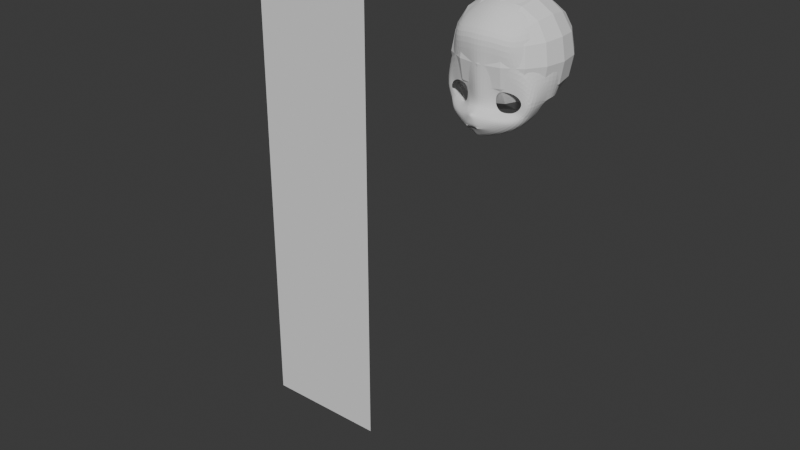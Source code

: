# Source: WithLecture_1113.blend  (saved by Blender 5.2.44; exported with 4.5.12 LTS)
import bpy
from mathutils import Matrix  # noqa: F401  (used for matrix-valued properties, if any)

bpy.ops.wm.read_factory_settings(use_empty=True)
scene = bpy.context.scene
scene.name = 'Scene'

# ---- collections
col_collection = bpy.data.collections.new('Collection'); scene.collection.children.link(col_collection)

# ---- world
world_world = bpy.data.worlds.new('World'); scene.world = world_world
world_world.use_nodes = True; world_world.node_tree.nodes.clear()
_N = world_world.node_tree.nodes; _L = world_world.node_tree.links
n0 = _N.new('ShaderNodeOutputWorld'); n0.name = 'World Output'; n0.location = (200, 100)
n1 = _N.new('ShaderNodeBackground'); n1.name = 'Background'; n1.location = (-200, 100)
n1.inputs[0].default_value = (0.05088, 0.05088, 0.05088, 1.0)
_L.new(n1.outputs[0], n0.inputs[0])
n0.is_active_output = True
world_world.color = (0.05088, 0.05088, 0.05088)
world_world.sun_shadow_jitter_overblur = 0.0

# ---- meshes
me_plane = bpy.data.meshes.new('Plane')
me_plane.from_pydata([(-1.0, 0.0, -4.371e-08), (1.0, 0.0, -4.371e-08), (-1.0, 2.0, -4.371e-08), (1.0, 2.0, -4.371e-08)], [], [(0, 1, 3, 2)])
_uv = me_plane.uv_layers.new(name='UVMap')
_uv.uv.foreach_set('vector', [0.0, 0.0, 1.0, 0.0, 1.0, 1.0, 0.0, 1.0])
me_plane.update()
me_circle = bpy.data.meshes.new('Circle')
me_circle.from_pydata([(-0.01469, 0.1651, 0.63), (-0.125, 0.1345, 0.6348), (-0.1469, 0.005183, 0.6348), (-0.1086, -0.0827, 0.6169), (0.003919, -0.1062, 0.5946), (0.0922, -0.09479, 0.553), (0.1824, 0.02419, 0.5491), (0.1095, 0.1242, 0.5642), (-0.01814, 0.214, 0.6362), (-0.1798, 0.1723, 0.664), (-0.2066, 0.0001983, 0.6611), (-0.1886, -0.08943, 0.6983), (0.02461, -0.1521, 0.6411), (0.2116, -0.1558, 0.5323), (0.2899, 0.02561, 0.5201), (0.1479, 0.1593, 0.5567), (-0.3344, -0.2803, 0.8061), (-0.2999, -0.2794, 0.8061), (-0.256, -0.289, 0.8063), (-0.2863, -0.2967, 0.8061), (-0.3344, -0.2985, 0.8061), (-0.3344, -0.2518, 0.831), (-0.2779, -0.2513, 0.8313), (-0.137, -0.2885, 0.7455), (-0.2221, -0.3506, 0.7326), (-0.3344, -0.3875, 0.7342), (-0.3344, 0.1632, 0.7572), (-0.3344, 0.0001984, 0.7225), (-0.3344, -0.07388, 0.7362), (-0.2448, -0.1416, 0.8331), (-0.3344, -0.1208, 0.8629), (0.05941, -0.3542, 0.5609), (-0.3344, -0.4868, 0.6418), (-0.1263, -0.4323, 0.6044), (0.01455, -0.1978, 0.6981), (0.1553, -0.2544, 0.5455), (0.2116, -0.1129, 0.2769), (0.2899, 0.04168, 0.2682), (0.05941, -0.3113, 0.3054), (-0.3344, -0.4439, 0.3864), (-0.1263, -0.3894, 0.349), (0.1553, -0.2115, 0.29), (-0.00545, 0.5046, 0.675), (-0.1646, 0.5555, 0.7208), (0.1487, 0.4499, 0.597), (-0.3344, 0.5464, 0.7572), (0.2706, 0.2669, 0.4561), (0.3241, 0.2724, 0.2642), (-0.3344, -0.1055, 0.8153), (-0.3344, -0.1746, 0.8486), (-0.3081, -0.1288, 0.8523), (-0.306, -0.1129, 0.8092), (-0.3089, -0.1675, 0.8468), (-0.3104, -0.2976, 0.8061), (-0.3115, -0.3799, 0.7339), (-0.2856, -0.474, 0.633), (-0.2304, -0.4167, 0.3677), (-0.06238, -0.1029, 0.6093), (-0.0953, -0.1278, 0.6851), (-0.2751, -0.282, 0.8062), (-0.2446, -0.2586, 0.8144), (-0.1167, -0.168, 0.7706), (-0.00545, 0.8976, 0.518), (-0.1646, 0.9621, 0.541), (-0.3344, 0.9675, 0.5781), (-0.00545, 1.077, 0.04816), (-0.1646, 1.144, 0.03301), (-0.3344, 1.168, 0.06146), (-0.00545, 0.8914, -0.3634), (-0.1646, 0.913, -0.4283), (-0.3344, 0.95, -0.4346), (-0.00545, 0.4575, -0.517), (-0.1646, 0.443, -0.5839), (-0.3344, 0.4717, -0.6081), (-0.00545, 0.02185, -0.4176), (-0.1646, -0.02451, -0.4429), (-0.3344, -0.05124, -0.4739), (0.3648, 0.452, 0.003067), (0.2946, 0.01844, 0.04628), (-0.1322, 0.8071, 0.7438), (-0.3344, 0.8066, 0.7821), (0.07685, 0.7507, 0.6796), (-0.1315, 0.718, -0.6221), (-0.3344, 0.7521, -0.6401), (0.07513, 0.7194, -0.5275), (0.2967, 0.8137, 0.02087), (-0.1572, 1.118, 0.1856), (-0.3344, 1.138, 0.2167), (0.00927, 1.049, 0.1891), (0.335, 0.4747, 0.2434), (0.2608, 0.8066, 0.2104), (-0.16, 1.045, -0.2057), (-0.3344, 1.077, -0.1947), (0.003956, 0.9995, -0.165), (0.1961, 0.453, -0.2671), (0.1604, 0.01708, -0.1965), (0.2016, 0.7738, -0.262), (-0.3344, 1.087, 0.4023), (0.1999, 0.7909, 0.4514), (-0.1522, 1.073, 0.368), (0.01897, 1.003, 0.3578), (-0.1569, 0.2008, -0.5446), (-0.3344, 0.2015, -0.5726), (0.01348, 0.2328, -0.4938), (0.3579, 0.2296, 0.008029), (0.2053, 0.2297, -0.2503)], [], [(7, 6, 14, 15), (5, 4, 12, 13), (3, 2, 10, 11), (1, 0, 8, 9), (0, 7, 15, 8), (6, 5, 13, 14), (57, 3, 11, 58), (2, 1, 9, 10), (18, 19, 24, 23), (16, 17, 22, 21), (53, 20, 25, 54), (59, 18, 23, 60), (11, 10, 27, 28), (10, 9, 26, 27), (11, 51, 50, 29), (22, 29, 50, 52), (35, 34, 23, 31), (55, 54, 25, 32), (31, 23, 24, 33), (60, 61, 29, 22), (13, 12, 34, 35), (58, 11, 29, 61), (31, 33, 40, 38), (13, 35, 41, 36), (55, 32, 39, 56), (14, 13, 36, 37), (35, 31, 38, 41), (26, 9, 43, 45), (8, 15, 44, 42), (9, 8, 42, 43), (46, 44, 15, 14), (47, 46, 14, 37), (50, 51, 48, 30), (48, 51, 11, 28), (52, 50, 30, 49), (49, 21, 22, 52), (33, 55, 56, 40), (33, 24, 54, 55), (19, 53, 54, 24), (12, 58, 61, 34), (23, 34, 61, 60), (17, 59, 60, 22), (4, 57, 58, 12), (80, 79, 63, 64), (87, 86, 66, 67), (86, 88, 65, 66), (92, 91, 69, 70), (91, 93, 68, 69), (79, 81, 62, 63), (83, 82, 72, 73), (102, 101, 75, 76), (101, 103, 74, 75), (82, 84, 71, 72), (98, 100, 62, 81), (105, 94, 77, 104), (96, 94, 71, 84), (93, 96, 84, 68), (44, 98, 81, 42), (69, 68, 84, 82), (70, 69, 82, 83), (43, 42, 81, 79), (45, 43, 79, 80), (77, 85, 90, 89), (85, 65, 88, 90), (99, 100, 88, 86), (97, 99, 86, 87), (65, 85, 96, 93), (85, 77, 94, 96), (103, 71, 94, 105), (66, 65, 93, 91), (67, 66, 91, 92), (64, 63, 99, 97), (63, 62, 100, 99), (89, 90, 98, 44), (90, 88, 100, 98), (44, 46, 47, 89), (74, 103, 105, 95), (95, 105, 104, 78), (72, 71, 103, 101), (73, 72, 101, 102), (104, 77, 89, 47), (78, 104, 47, 37)])
_uv = me_circle.uv_layers.new(name='UVMap')
_uv.uv.foreach_set('vector', [0.0, 0.0, 0.0, 0.0, 0.0, 0.0, 0.0, 0.0, 0.0, 0.0, 0.0, 0.0, 0.0, 0.0, 0.0, 0.0, 0.0, 0.0, 0.0, 0.0, 0.0, 0.0, 0.0, 0.0, 0.0, 0.0, 0.0, 0.0, 0.0, 0.0, 0.0, 0.0, 0.0, 0.0, 0.0, 0.0, 0.0, 0.0, 0.0, 0.0, 0.0, 0.0, 0.0, 0.0, 0.0, 0.0, 0.0, 0.0, 0.0, 0.0, 0.0, 0.0, 0.0, 0.0, 0.0, 0.0, 0.0, 0.0, 0.0, 0.0, 0.0, 0.0, 0.0, 0.0, 0.0, 0.0, 0.0, 0.0, 0.0, 0.0, 0.0, 0.0, 0.0, 0.0, 0.0, 0.0, 0.0, 0.0, 0.0, 0.0, 0.0, 0.0, 0.0, 0.0, 0.0, 0.0, 0.0, 0.0, 0.0, 0.0, 0.0, 0.0, 0.0, 0.0, 0.0, 0.0, 0.0, 0.0, 0.0, 0.0, 0.0, 0.0, 0.0, 0.0, 0.0, 0.0, 0.0, 0.0, 0.0, 0.0, 0.0, 0.0, 0.0, 0.0, 0.0, 0.0, 0.0, 0.0, 0.0, 0.0, 0.0, 0.0, 0.0, 0.0, 0.0, 0.0, 0.0, 0.0, 0.0, 0.0, 0.0, 0.0, 0.0, 0.0, 0.0, 0.0, 0.0, 0.0, 0.0, 0.0, 0.0, 0.0, 0.0, 0.0, 0.0, 0.0, 0.0, 0.0, 0.0, 0.0, 0.0, 0.0, 0.0, 0.0, 0.0, 0.0, 0.0, 0.0, 0.0, 0.0, 0.0, 0.0, 0.0, 0.0, 0.0, 0.0, 0.0, 0.0, 0.0, 0.0, 0.0, 0.0, 0.0, 0.0, 0.0, 0.0, 0.0, 0.0, 0.0, 0.0, 0.0, 0.0, 0.0, 0.0, 0.0, 0.0, 0.0, 0.0, 0.0, 0.0, 0.0, 0.0, 0.0, 0.0, 0.0, 0.0, 0.0, 0.0, 0.0, 0.0, 0.0, 0.0, 0.0, 0.0, 0.0, 0.0, 0.0, 0.0, 0.0, 0.0, 0.0, 0.0, 0.0, 0.0, 0.0, 0.0, 0.0, 0.0, 0.0, 0.0, 0.0, 0.0, 0.0, 0.0, 0.0, 0.0, 0.0, 0.0, 0.0, 0.0, 0.0, 0.0, 0.0, 0.0, 0.0, 0.0, 0.0, 0.0, 0.0, 0.0, 0.0, 0.0, 0.0, 0.0, 0.0, 0.0, 0.0, 0.0, 0.0, 0.0, 0.0, 0.0, 0.0, 0.0, 0.0, 0.0, 0.0, 0.0, 0.0, 0.0, 0.0, 0.0, 0.0, 0.0, 0.0, 0.0, 0.0, 0.0, 0.0, 0.0, 0.0, 0.0, 0.0, 0.0, 0.0, 0.0, 0.0, 0.0, 0.0, 0.0, 0.0, 0.0, 0.0, 0.0, 0.0, 0.0, 0.0, 0.0, 0.0, 0.0, 0.0, 0.0, 0.0, 0.0, 0.0, 0.0, 0.0, 0.0, 0.0, 0.0, 0.0, 0.0, 0.0, 0.0, 0.0, 0.0, 0.0, 0.0, 0.0, 0.0, 0.0, 0.0, 0.0, 0.0, 0.0, 0.0, 0.0, 0.0, 0.0, 0.0, 0.0, 0.0, 0.0, 0.0, 0.0, 0.0, 0.0, 0.0, 0.0, 0.0, 0.0, 0.0, 0.0, 0.0, 0.0, 0.0, 0.0, 0.0, 0.0, 0.0, 0.0, 0.0, 0.0, 0.0, 0.0, 0.0, 0.0, 0.0, 0.0, 0.0, 0.0, 0.0, 0.0, 0.0, 0.0, 0.0, 0.0, 0.0, 0.0, 0.0, 0.0, 0.0, 0.0, 0.0, 0.0, 0.0, 0.0, 0.0, 0.0, 0.0, 0.0, 0.0, 0.0, 0.0, 0.0, 0.0, 0.0, 0.0, 0.0, 0.0, 0.0, 0.0, 0.0, 0.0, 0.0, 0.0, 0.0, 0.0, 0.0, 0.0, 0.0, 0.0, 0.0, 0.0, 0.0, 0.0, 0.0, 0.0, 0.0, 0.0, 0.0, 0.0, 0.0, 0.0, 0.0, 0.0, 0.0, 0.0, 0.0, 0.0, 0.0, 0.0, 0.0, 0.0, 0.0, 0.0, 0.0, 0.0, 0.0, 0.0, 0.0, 0.0, 0.0, 0.0, 0.0, 0.0, 0.0, 0.0, 0.0, 0.0, 0.0, 0.0, 0.0, 0.0, 0.0, 0.0, 0.0, 0.0, 0.0, 0.0, 0.0, 0.0, 0.0, 0.0, 0.0, 0.0, 0.0, 0.0, 0.0, 0.0, 0.0, 0.0, 0.0, 0.0, 0.0, 0.0, 0.0, 0.0, 0.0, 0.0, 0.0, 0.0, 0.0, 0.0, 0.0, 0.0, 0.0, 0.0, 0.0, 0.0, 0.0, 0.0, 0.0, 0.0, 0.0, 0.0, 0.0, 0.0, 0.0, 0.0, 0.0, 0.0, 0.0, 0.0, 0.0, 0.0, 0.0, 0.0, 0.0, 0.0, 0.0, 0.0, 0.0, 0.0, 0.0, 0.0, 0.0, 0.0, 0.0, 0.0, 0.0, 0.0, 0.0, 0.0, 0.0, 0.0, 0.0, 0.0, 0.0, 0.0, 0.0, 0.0, 0.0, 0.0, 0.0, 0.0, 0.0, 0.0, 0.0, 0.0, 0.0, 0.0, 0.0, 0.0, 0.0, 0.0, 0.0, 0.0, 0.0, 0.0, 0.0, 0.0, 0.0, 0.0, 0.0, 0.0, 0.0, 0.0, 0.0, 0.0, 0.0, 0.0, 0.0, 0.0, 0.0, 0.0, 0.0, 0.0, 0.0, 0.0, 0.0, 0.0, 0.0, 0.0, 0.0, 0.0, 0.0, 0.0, 0.0, 0.0, 0.0, 0.0, 0.0, 0.0, 0.0, 0.0, 0.0, 0.0, 0.0, 0.0, 0.0, 0.0, 0.0, 0.0, 0.0, 0.0, 0.0, 0.0, 0.0, 0.0, 0.0, 0.0, 0.0, 0.0, 0.0, 0.0, 0.0, 0.0, 0.0, 0.0, 0.0, 0.0, 0.0, 0.0, 0.0, 0.0, 0.0, 0.0, 0.0, 0.0, 0.0, 0.0, 0.0, 0.0, 0.0, 0.0, 0.0, 0.0, 0.0, 0.0, 0.0, 0.0, 0.0, 0.0, 0.0, 0.0, 0.0, 0.0, 0.0, 0.0, 0.0, 0.0, 0.0, 0.0, 0.0, 0.0, 0.0, 0.0, 0.0, 0.0, 0.0, 0.0, 0.0, 0.0, 0.0, 0.0, 0.0, 0.0, 0.0, 0.0, 0.0, 0.0, 0.0, 0.0, 0.0, 0.0, 0.0, 0.0, 0.0, 0.0, 0.0, 0.0, 0.0, 0.0, 0.0, 0.0])
me_circle.update()
me_cube = bpy.data.meshes.new('Cube')
me_cube.from_pydata([(-1.0, -1.0, -1.0), (-1.0, -1.0, 1.0), (-1.0, 1.0, -1.0), (-1.0, 1.0, 1.0), (1.0, -1.0, -1.0), (1.0, -1.0, 1.0), (1.0, 1.0, -1.0), (1.0, 1.0, 1.0)], [], [(0, 1, 3, 2), (2, 3, 7, 6), (6, 7, 5, 4), (4, 5, 1, 0), (2, 6, 4, 0), (7, 3, 1, 5)])
_uv = me_cube.uv_layers.new(name='UVMap')
_uv.uv.foreach_set('vector', [0.375, 0.0, 0.625, 0.0, 0.625, 0.25, 0.375, 0.25, 0.375, 0.25, 0.625, 0.25, 0.625, 0.5, 0.375, 0.5, 0.375, 0.5, 0.625, 0.5, 0.625, 0.75, 0.375, 0.75, 0.375, 0.75, 0.625, 0.75, 0.625, 1.0, 0.375, 1.0, 0.125, 0.5, 0.375, 0.5, 0.375, 0.75, 0.125, 0.75, 0.625, 0.5, 0.875, 0.5, 0.875, 0.75, 0.625, 0.75])
me_cube.update()

# ---- objects
ob_empty = bpy.data.objects.new('Empty', None)
ob_plane = bpy.data.objects.new('Plane', me_plane)
ob_empty_001 = bpy.data.objects.new('Empty.001', None)
ob_circle = bpy.data.objects.new('Circle', me_circle)
ob_planeaxis = bpy.data.objects.new('PlaneAxis', None)
ob_standardcube = bpy.data.objects.new('StandardCube', me_cube)

# ---- transforms, parenting, visibility, modifiers, constraints
ob_empty.location = (0.0, 0.2915, 0.604)
ob_empty.rotation_euler = (1.571, -0.0, -0.0)
ob_empty.scale = (0.28, 0.28, 0.28)
ob_empty.empty_display_type = 'IMAGE'
ob_empty.empty_display_size = 5.0
ob_empty.use_empty_image_alpha = True
ob_empty.empty_image_side = 'FRONT'
ob_empty.color = (1.0, 1.0, 1.0, 0.25)
ob_plane.location = (-0.5167, 0.0, 0.0)
ob_plane.rotation_euler = (1.571, 0.0, 0.0)
ob_plane.scale = (0.15, 0.6, 1.0)
ob_empty_001.location = (-0.4395, 0.0, 0.604)
ob_empty_001.rotation_euler = (1.571, -0.0, 1.571)
ob_empty_001.scale = (0.28, 0.28, 0.28)
ob_empty_001.empty_display_type = 'IMAGE'
ob_empty_001.empty_display_size = 5.0
ob_empty_001.use_empty_image_alpha = True
ob_empty_001.empty_image_side = 'FRONT'
ob_empty_001.color = (1.0, 1.0, 1.0, 0.25)
ob_circle.location = (0.05226, 7.888e-09, 0.9776)
ob_circle.rotation_euler = (1.571, 0.0, 0.0)
ob_circle.scale = (0.1563, 0.1563, 0.1563)
_m = ob_circle.modifiers.new('Mirror', 'MIRROR')
_m.use_clip = True
_m.mirror_object = ob_planeaxis
_m = ob_circle.modifiers.new('Subdivision', 'SUBSURF')
ob_planeaxis.location = (0.0, 0.0, 0.8788)
ob_standardcube.location = (1.148e-18, -0.006276, 1.048)
ob_standardcube.scale = (0.1313, 0.1313, 0.1313)
ob_standardcube.display_type = 'WIRE'
_m = ob_standardcube.modifiers.new('Subdivision', 'SUBSURF')
_m.levels = 2
_m.show_only_control_edges = False

# ---- collection membership
col_collection.objects.link(ob_empty)
col_collection.objects.link(ob_plane)
col_collection.objects.link(ob_empty_001)
col_collection.objects.link(ob_circle)
col_collection.objects.link(ob_planeaxis)
col_collection.objects.link(ob_standardcube)

# ---- scene / render settings (as saved in the file)
scene.frame_start = 1; scene.frame_end = 250; scene.frame_set(1)
scene.render.engine = 'BLENDER_EEVEE_NEXT'
scene.render.bake_bias = 0.0
scene.render.bake_samples = 0
scene.render.compositor_device = 'GPU'
scene.eevee.use_volume_custom_range = False
scene.eevee.fast_gi_thickness_near = 0.1
scene.eevee.fast_gi_thickness_far = 0.0
scene.eevee.ray_tracing_options.screen_trace_thickness = 0.1
bpy.context.view_layer.update()

# ---- added for rendering (the .blend has no active camera and no usable light): camera, sun
cam_auto = bpy.data.cameras.new('AutoCamera')
cam_auto.lens = 50.0
cam_auto.sensor_width = 36.0
cam_auto.clip_end = 1000.0
ob_auto_camera = bpy.data.objects.new('AutoCamera', cam_auto)
scene.collection.objects.link(ob_auto_camera)
ob_auto_camera.location = (1.08754, -1.63258, 1.6842)
ob_auto_camera.rotation_euler = (1.09748, -7.21219e-08, 0.694738)
scene.camera = ob_auto_camera
light_auto_sun = bpy.data.lights.new('AutoSun', 'SUN')
light_auto_sun.energy = 3.0
light_auto_sun.angle = 0.0523599
ob_auto_sun = bpy.data.objects.new('AutoSun', light_auto_sun)
scene.collection.objects.link(ob_auto_sun)
ob_auto_sun.rotation_euler = (0.872665, 0.174533, 0.523599)
bpy.context.view_layer.update()

